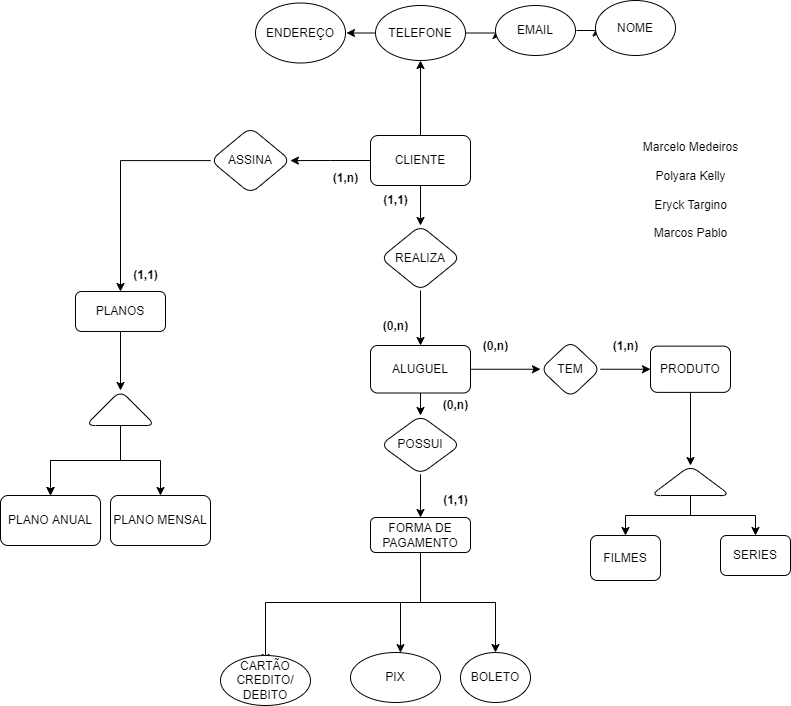

The diagram above was exported from draw.io. Its source (the exported page's mxGraphModel, read from the mxfile embedded in the PNG):
<mxGraphModel dx="1929" dy="525" grid="1" gridSize="10" guides="1" tooltips="1" connect="1" arrows="1" fold="1" page="1" pageScale="1" pageWidth="827" pageHeight="1169" math="0" shadow="0">
  <root>
    <mxCell id="0" />
    <mxCell id="1" parent="0" />
    <mxCell id="KZ_8JLcA6AQ0R2sEuU13-3" value="" style="edgeStyle=orthogonalEdgeStyle;rounded=0;orthogonalLoop=1;jettySize=auto;html=1;" parent="1" source="KZ_8JLcA6AQ0R2sEuU13-1" target="KZ_8JLcA6AQ0R2sEuU13-2" edge="1">
      <mxGeometry relative="1" as="geometry" />
    </mxCell>
    <mxCell id="KZ_8JLcA6AQ0R2sEuU13-11" value="" style="edgeStyle=orthogonalEdgeStyle;rounded=0;orthogonalLoop=1;jettySize=auto;html=1;" parent="1" source="KZ_8JLcA6AQ0R2sEuU13-1" target="KZ_8JLcA6AQ0R2sEuU13-10" edge="1">
      <mxGeometry relative="1" as="geometry" />
    </mxCell>
    <mxCell id="KZ_8JLcA6AQ0R2sEuU13-1" value="CLIENTE" style="rounded=1;whiteSpace=wrap;html=1;" parent="1" vertex="1">
      <mxGeometry x="320" y="150" width="100" height="50" as="geometry" />
    </mxCell>
    <mxCell id="KZ_8JLcA6AQ0R2sEuU13-5" value="" style="edgeStyle=orthogonalEdgeStyle;rounded=0;orthogonalLoop=1;jettySize=auto;html=1;" parent="1" edge="1">
      <mxGeometry relative="1" as="geometry">
        <mxPoint x="326" y="47.5" as="sourcePoint" />
        <mxPoint x="296" y="47.5" as="targetPoint" />
      </mxGeometry>
    </mxCell>
    <mxCell id="KZ_8JLcA6AQ0R2sEuU13-7" value="" style="edgeStyle=orthogonalEdgeStyle;rounded=0;orthogonalLoop=1;jettySize=auto;html=1;" parent="1" edge="1">
      <mxGeometry relative="1" as="geometry">
        <mxPoint x="416" y="47.5" as="sourcePoint" />
        <mxPoint x="446" y="45" as="targetPoint" />
      </mxGeometry>
    </mxCell>
    <mxCell id="KZ_8JLcA6AQ0R2sEuU13-2" value="TELEFONE" style="ellipse;whiteSpace=wrap;html=1;rounded=1;" parent="1" vertex="1">
      <mxGeometry x="325" y="20" width="90" height="55" as="geometry" />
    </mxCell>
    <mxCell id="KZ_8JLcA6AQ0R2sEuU13-4" value="ENDEREÇO" style="ellipse;whiteSpace=wrap;html=1;rounded=1;" parent="1" vertex="1">
      <mxGeometry x="205" y="17.5" width="90" height="60" as="geometry" />
    </mxCell>
    <mxCell id="KZ_8JLcA6AQ0R2sEuU13-9" value="" style="edgeStyle=orthogonalEdgeStyle;rounded=0;orthogonalLoop=1;jettySize=auto;html=1;" parent="1" edge="1">
      <mxGeometry relative="1" as="geometry">
        <mxPoint x="526" y="45" as="sourcePoint" />
        <mxPoint x="546" y="42.5" as="targetPoint" />
      </mxGeometry>
    </mxCell>
    <mxCell id="KZ_8JLcA6AQ0R2sEuU13-6" value="EMAIL" style="ellipse;whiteSpace=wrap;html=1;rounded=1;" parent="1" vertex="1">
      <mxGeometry x="445" y="20" width="80" height="50" as="geometry" />
    </mxCell>
    <mxCell id="KZ_8JLcA6AQ0R2sEuU13-8" value="NOME" style="ellipse;whiteSpace=wrap;html=1;rounded=1;" parent="1" vertex="1">
      <mxGeometry x="545" y="15" width="80" height="55" as="geometry" />
    </mxCell>
    <mxCell id="KZ_8JLcA6AQ0R2sEuU13-13" value="" style="edgeStyle=orthogonalEdgeStyle;rounded=0;orthogonalLoop=1;jettySize=auto;html=1;" parent="1" source="KZ_8JLcA6AQ0R2sEuU13-10" target="KZ_8JLcA6AQ0R2sEuU13-12" edge="1">
      <mxGeometry relative="1" as="geometry" />
    </mxCell>
    <mxCell id="KZ_8JLcA6AQ0R2sEuU13-10" value="REALIZA" style="rhombus;whiteSpace=wrap;html=1;rounded=1;" parent="1" vertex="1">
      <mxGeometry x="330" y="240" width="80" height="65" as="geometry" />
    </mxCell>
    <mxCell id="KZ_8JLcA6AQ0R2sEuU13-15" value="" style="edgeStyle=orthogonalEdgeStyle;rounded=0;orthogonalLoop=1;jettySize=auto;html=1;" parent="1" source="KZ_8JLcA6AQ0R2sEuU13-12" target="KZ_8JLcA6AQ0R2sEuU13-14" edge="1">
      <mxGeometry relative="1" as="geometry" />
    </mxCell>
    <mxCell id="KZ_8JLcA6AQ0R2sEuU13-32" value="" style="edgeStyle=orthogonalEdgeStyle;rounded=0;orthogonalLoop=1;jettySize=auto;html=1;entryX=0.5;entryY=0;entryDx=0;entryDy=0;" parent="1" source="KZ_8JLcA6AQ0R2sEuU13-12" target="KZ_8JLcA6AQ0R2sEuU13-31" edge="1">
      <mxGeometry relative="1" as="geometry" />
    </mxCell>
    <mxCell id="KZ_8JLcA6AQ0R2sEuU13-49" value="" style="edgeStyle=orthogonalEdgeStyle;rounded=0;orthogonalLoop=1;jettySize=auto;html=1;exitX=0;exitY=0.5;exitDx=0;exitDy=0;" parent="1" source="KZ_8JLcA6AQ0R2sEuU13-1" target="KZ_8JLcA6AQ0R2sEuU13-48" edge="1">
      <mxGeometry relative="1" as="geometry" />
    </mxCell>
    <mxCell id="KZ_8JLcA6AQ0R2sEuU13-12" value="ALUGUEL&lt;br&gt;" style="whiteSpace=wrap;html=1;rounded=1;" parent="1" vertex="1">
      <mxGeometry x="320" y="360" width="100" height="47.5" as="geometry" />
    </mxCell>
    <mxCell id="KZ_8JLcA6AQ0R2sEuU13-17" value="" style="edgeStyle=orthogonalEdgeStyle;rounded=0;orthogonalLoop=1;jettySize=auto;html=1;" parent="1" source="KZ_8JLcA6AQ0R2sEuU13-14" target="KZ_8JLcA6AQ0R2sEuU13-16" edge="1">
      <mxGeometry relative="1" as="geometry" />
    </mxCell>
    <mxCell id="KZ_8JLcA6AQ0R2sEuU13-14" value="TEM" style="rhombus;whiteSpace=wrap;html=1;rounded=1;" parent="1" vertex="1">
      <mxGeometry x="490" y="355.63" width="60" height="56.25" as="geometry" />
    </mxCell>
    <mxCell id="KZ_8JLcA6AQ0R2sEuU13-19" value="" style="edgeStyle=orthogonalEdgeStyle;rounded=0;orthogonalLoop=1;jettySize=auto;html=1;" parent="1" source="KZ_8JLcA6AQ0R2sEuU13-16" target="KZ_8JLcA6AQ0R2sEuU13-18" edge="1">
      <mxGeometry relative="1" as="geometry" />
    </mxCell>
    <mxCell id="KZ_8JLcA6AQ0R2sEuU13-16" value="PRODUTO" style="whiteSpace=wrap;html=1;rounded=1;" parent="1" vertex="1">
      <mxGeometry x="600" y="360.63" width="80" height="46.25" as="geometry" />
    </mxCell>
    <mxCell id="KZ_8JLcA6AQ0R2sEuU13-21" value="" style="edgeStyle=orthogonalEdgeStyle;rounded=0;orthogonalLoop=1;jettySize=auto;html=1;" parent="1" source="KZ_8JLcA6AQ0R2sEuU13-18" target="KZ_8JLcA6AQ0R2sEuU13-20" edge="1">
      <mxGeometry relative="1" as="geometry" />
    </mxCell>
    <mxCell id="KZ_8JLcA6AQ0R2sEuU13-24" value="" style="edgeStyle=orthogonalEdgeStyle;rounded=0;orthogonalLoop=1;jettySize=auto;html=1;" parent="1" source="KZ_8JLcA6AQ0R2sEuU13-18" target="KZ_8JLcA6AQ0R2sEuU13-23" edge="1">
      <mxGeometry relative="1" as="geometry">
        <Array as="points">
          <mxPoint x="640" y="530" />
          <mxPoint x="705" y="530" />
        </Array>
      </mxGeometry>
    </mxCell>
    <mxCell id="KZ_8JLcA6AQ0R2sEuU13-18" value="" style="triangle;whiteSpace=wrap;html=1;rounded=1;direction=north;" parent="1" vertex="1">
      <mxGeometry x="600" y="480.01" width="80" height="30" as="geometry" />
    </mxCell>
    <mxCell id="KZ_8JLcA6AQ0R2sEuU13-20" value="FILMES" style="whiteSpace=wrap;html=1;rounded=1;" parent="1" vertex="1">
      <mxGeometry x="540" y="550" width="70" height="45" as="geometry" />
    </mxCell>
    <mxCell id="KZ_8JLcA6AQ0R2sEuU13-23" value="SERIES" style="whiteSpace=wrap;html=1;rounded=1;" parent="1" vertex="1">
      <mxGeometry x="670" y="550" width="70" height="40" as="geometry" />
    </mxCell>
    <mxCell id="KZ_8JLcA6AQ0R2sEuU13-34" value="" style="edgeStyle=orthogonalEdgeStyle;rounded=0;orthogonalLoop=1;jettySize=auto;html=1;" parent="1" source="KZ_8JLcA6AQ0R2sEuU13-31" target="KZ_8JLcA6AQ0R2sEuU13-33" edge="1">
      <mxGeometry relative="1" as="geometry">
        <mxPoint x="370" y="495.75" as="sourcePoint" />
      </mxGeometry>
    </mxCell>
    <mxCell id="KZ_8JLcA6AQ0R2sEuU13-31" value="POSSUI" style="rhombus;whiteSpace=wrap;html=1;rounded=1;" parent="1" vertex="1">
      <mxGeometry x="330" y="430" width="80" height="58.75" as="geometry" />
    </mxCell>
    <mxCell id="KZ_8JLcA6AQ0R2sEuU13-36" value="" style="edgeStyle=orthogonalEdgeStyle;rounded=0;orthogonalLoop=1;jettySize=auto;html=1;" parent="1" source="KZ_8JLcA6AQ0R2sEuU13-33" edge="1">
      <mxGeometry relative="1" as="geometry">
        <Array as="points">
          <mxPoint x="370" y="617" />
        </Array>
        <mxPoint x="215" y="677" as="targetPoint" />
      </mxGeometry>
    </mxCell>
    <mxCell id="KZ_8JLcA6AQ0R2sEuU13-43" value="" style="edgeStyle=orthogonalEdgeStyle;rounded=0;orthogonalLoop=1;jettySize=auto;html=1;" parent="1" source="KZ_8JLcA6AQ0R2sEuU13-33" target="KZ_8JLcA6AQ0R2sEuU13-42" edge="1">
      <mxGeometry relative="1" as="geometry" />
    </mxCell>
    <mxCell id="KZ_8JLcA6AQ0R2sEuU13-47" value="" style="edgeStyle=orthogonalEdgeStyle;rounded=0;orthogonalLoop=1;jettySize=auto;html=1;" parent="1" source="KZ_8JLcA6AQ0R2sEuU13-33" target="KZ_8JLcA6AQ0R2sEuU13-46" edge="1">
      <mxGeometry relative="1" as="geometry">
        <Array as="points">
          <mxPoint x="370" y="617" />
          <mxPoint x="350" y="617" />
        </Array>
      </mxGeometry>
    </mxCell>
    <mxCell id="KZ_8JLcA6AQ0R2sEuU13-33" value="FORMA DE PAGAMENTO" style="whiteSpace=wrap;html=1;rounded=1;" parent="1" vertex="1">
      <mxGeometry x="320" y="532.01" width="100" height="35" as="geometry" />
    </mxCell>
    <mxCell id="KZ_8JLcA6AQ0R2sEuU13-35" value="CARTÃO&lt;br&gt;CREDITO/ DEBITO" style="ellipse;whiteSpace=wrap;html=1;rounded=1;" parent="1" vertex="1">
      <mxGeometry x="170" y="670" width="90" height="50" as="geometry" />
    </mxCell>
    <mxCell id="KZ_8JLcA6AQ0R2sEuU13-42" value="BOLETO" style="ellipse;whiteSpace=wrap;html=1;rounded=1;" parent="1" vertex="1">
      <mxGeometry x="410" y="667" width="70" height="50" as="geometry" />
    </mxCell>
    <mxCell id="KZ_8JLcA6AQ0R2sEuU13-46" value="PIX" style="ellipse;whiteSpace=wrap;html=1;rounded=1;" parent="1" vertex="1">
      <mxGeometry x="300" y="667" width="90" height="50" as="geometry" />
    </mxCell>
    <mxCell id="KZ_8JLcA6AQ0R2sEuU13-51" value="" style="edgeStyle=orthogonalEdgeStyle;rounded=0;orthogonalLoop=1;jettySize=auto;html=1;entryX=0.5;entryY=0;entryDx=0;entryDy=0;" parent="1" source="KZ_8JLcA6AQ0R2sEuU13-48" target="KZ_8JLcA6AQ0R2sEuU13-54" edge="1">
      <mxGeometry relative="1" as="geometry">
        <mxPoint x="70" y="360.6300000000001" as="targetPoint" />
      </mxGeometry>
    </mxCell>
    <mxCell id="KZ_8JLcA6AQ0R2sEuU13-48" value="ASSINA" style="rhombus;whiteSpace=wrap;html=1;rounded=1;" parent="1" vertex="1">
      <mxGeometry x="160" y="141.87" width="80" height="66.25" as="geometry" />
    </mxCell>
    <mxCell id="KZ_8JLcA6AQ0R2sEuU13-63" value="" style="edgeStyle=orthogonalEdgeStyle;rounded=0;orthogonalLoop=1;jettySize=auto;html=1;" parent="1" source="KZ_8JLcA6AQ0R2sEuU13-54" target="KZ_8JLcA6AQ0R2sEuU13-62" edge="1">
      <mxGeometry relative="1" as="geometry" />
    </mxCell>
    <mxCell id="KZ_8JLcA6AQ0R2sEuU13-54" value="PLANOS" style="whiteSpace=wrap;html=1;rounded=1;" parent="1" vertex="1">
      <mxGeometry x="25" y="306" width="90" height="39.99" as="geometry" />
    </mxCell>
    <mxCell id="KZ_8JLcA6AQ0R2sEuU13-65" value="" style="edgeStyle=orthogonalEdgeStyle;rounded=0;orthogonalLoop=1;jettySize=auto;html=1;" parent="1" source="KZ_8JLcA6AQ0R2sEuU13-62" target="KZ_8JLcA6AQ0R2sEuU13-64" edge="1">
      <mxGeometry relative="1" as="geometry" />
    </mxCell>
    <mxCell id="KZ_8JLcA6AQ0R2sEuU13-66" value="" style="edgeStyle=orthogonalEdgeStyle;rounded=0;orthogonalLoop=1;jettySize=auto;html=1;" parent="1" source="KZ_8JLcA6AQ0R2sEuU13-62" target="KZ_8JLcA6AQ0R2sEuU13-64" edge="1">
      <mxGeometry relative="1" as="geometry" />
    </mxCell>
    <mxCell id="KZ_8JLcA6AQ0R2sEuU13-69" value="" style="edgeStyle=orthogonalEdgeStyle;rounded=0;orthogonalLoop=1;jettySize=auto;html=1;" parent="1" source="KZ_8JLcA6AQ0R2sEuU13-62" target="KZ_8JLcA6AQ0R2sEuU13-68" edge="1">
      <mxGeometry relative="1" as="geometry" />
    </mxCell>
    <mxCell id="KZ_8JLcA6AQ0R2sEuU13-62" value="" style="triangle;whiteSpace=wrap;html=1;rounded=1;direction=north;" parent="1" vertex="1">
      <mxGeometry x="35" y="404.99" width="70" height="35.01" as="geometry" />
    </mxCell>
    <mxCell id="KZ_8JLcA6AQ0R2sEuU13-64" value="PLANO ANUAL" style="whiteSpace=wrap;html=1;rounded=1;" parent="1" vertex="1">
      <mxGeometry x="-50" y="510" width="100" height="50" as="geometry" />
    </mxCell>
    <mxCell id="KZ_8JLcA6AQ0R2sEuU13-68" value="PLANO MENSAL" style="whiteSpace=wrap;html=1;rounded=1;" parent="1" vertex="1">
      <mxGeometry x="60" y="510" width="100" height="50.01" as="geometry" />
    </mxCell>
    <mxCell id="yl4V3lvOfjCPJiI80kz1-1" value="&lt;b&gt;(0,n)&lt;/b&gt;" style="text;html=1;align=center;verticalAlign=middle;resizable=0;points=[];autosize=1;strokeColor=none;fillColor=none;" parent="1" vertex="1">
      <mxGeometry x="420" y="345.63" width="50" height="30" as="geometry" />
    </mxCell>
    <mxCell id="yl4V3lvOfjCPJiI80kz1-2" value="&lt;b&gt;(1,n)&lt;/b&gt;" style="text;html=1;align=center;verticalAlign=middle;resizable=0;points=[];autosize=1;strokeColor=none;fillColor=none;" parent="1" vertex="1">
      <mxGeometry x="550" y="345.63" width="50" height="30" as="geometry" />
    </mxCell>
    <mxCell id="yl4V3lvOfjCPJiI80kz1-3" value="&lt;b&gt;(1,n)&lt;/b&gt;" style="text;html=1;align=center;verticalAlign=middle;resizable=0;points=[];autosize=1;strokeColor=none;fillColor=none;" parent="1" vertex="1">
      <mxGeometry x="270" y="178.12" width="50" height="30" as="geometry" />
    </mxCell>
    <mxCell id="yl4V3lvOfjCPJiI80kz1-4" value="&lt;b&gt;(1,1)&lt;/b&gt;" style="text;html=1;align=center;verticalAlign=middle;resizable=0;points=[];autosize=1;strokeColor=none;fillColor=none;" parent="1" vertex="1">
      <mxGeometry x="70" y="275" width="50" height="30" as="geometry" />
    </mxCell>
    <mxCell id="yl4V3lvOfjCPJiI80kz1-7" value="&lt;b&gt;(1,1)&lt;/b&gt;" style="text;html=1;align=center;verticalAlign=middle;resizable=0;points=[];autosize=1;strokeColor=none;fillColor=none;" parent="1" vertex="1">
      <mxGeometry x="380" y="500" width="50" height="30" as="geometry" />
    </mxCell>
    <mxCell id="yl4V3lvOfjCPJiI80kz1-8" value="&lt;b&gt;(0,n)&lt;/b&gt;" style="text;html=1;align=center;verticalAlign=middle;resizable=0;points=[];autosize=1;strokeColor=none;fillColor=none;" parent="1" vertex="1">
      <mxGeometry x="380" y="404.99" width="50" height="30" as="geometry" />
    </mxCell>
    <mxCell id="yl4V3lvOfjCPJiI80kz1-9" value="&lt;b&gt;(0,n)&lt;/b&gt;" style="text;html=1;align=center;verticalAlign=middle;resizable=0;points=[];autosize=1;strokeColor=none;fillColor=none;" parent="1" vertex="1">
      <mxGeometry x="320" y="325.63" width="50" height="30" as="geometry" />
    </mxCell>
    <mxCell id="yl4V3lvOfjCPJiI80kz1-10" value="&lt;b&gt;(1,1)&lt;/b&gt;" style="text;html=1;align=center;verticalAlign=middle;resizable=0;points=[];autosize=1;strokeColor=none;fillColor=none;" parent="1" vertex="1">
      <mxGeometry x="320" y="200" width="50" height="30" as="geometry" />
    </mxCell>
    <mxCell id="UW2ZUTahhpSvJ0FoP-Op-1" value="Marcelo Medeiros&lt;br&gt;&lt;br&gt;Polyara Kelly&lt;br&gt;&lt;br&gt;Eryck Targino&lt;br&gt;&lt;br&gt;Marcos Pablo" style="text;html=1;align=center;verticalAlign=middle;resizable=0;points=[];autosize=1;strokeColor=none;fillColor=none;" parent="1" vertex="1">
      <mxGeometry x="580" y="150" width="120" height="110" as="geometry" />
    </mxCell>
  </root>
</mxGraphModel>